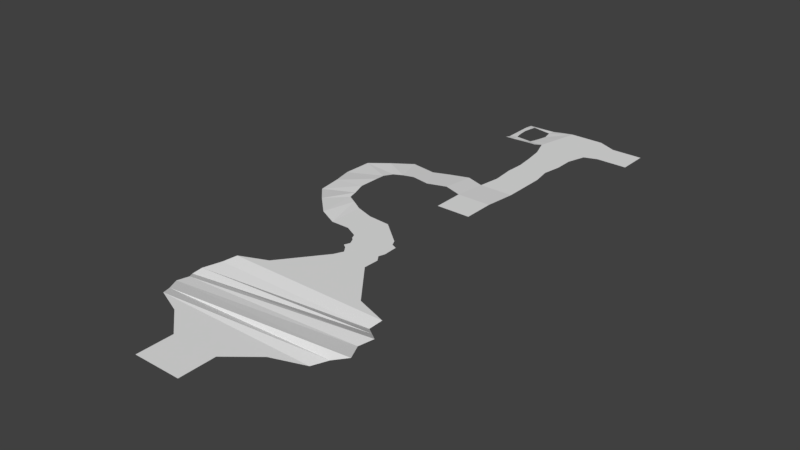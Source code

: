 # Source: lvl2-flat.blend  (saved by Blender 2.77.0; exported with 4.5.12 LTS)
import bpy
from mathutils import Matrix  # noqa: F401  (used for matrix-valued properties, if any)

bpy.ops.wm.read_factory_settings(use_empty=True)
scene = bpy.context.scene
scene.name = 'Scene'

# ---- collections
col_collection_1 = bpy.data.collections.new('Collection 1'); scene.collection.children.link(col_collection_1)

# ---- world
world_world = bpy.data.worlds.new('World'); scene.world = world_world
world_world.color = (0.05088, 0.05088, 0.05088)
world_world.use_sun_shadow = False
world_world.sun_shadow_jitter_overblur = 0.0
world_world.cycles.sampling_method = 'MANUAL'

# ---- meshes
me_plane = bpy.data.meshes.new('Plane')
me_plane.from_pydata([(-1.0, -1.0, 0.0), (1.0, -1.0, 0.0), (-1.0, 1.0, 0.0), (1.0, 1.0, 0.0), (-1.53, 0.7778, 0.0), (-1.653, 0.5556, -0.06165), (-1.838, 0.2717, -0.1233), (-1.9, 0.1111, -0.185), (-1.777, -0.04946, -0.1233), (-1.838, -0.2717, -0.1233), (-1.653, -0.5556, -0.06165), (-1.53, -0.7778, 0.0), (1.625, -0.7778, 0.0), (1.81, -0.5556, 0.06165), (2.118, -0.4566, 0.185), (1.933, -0.1111, 0.1233), (2.056, 0.1111, 0.185), (1.81, 0.3333, 0.06165), (1.563, 0.5556, -0.06165), (1.625, 0.7778, 0.0), (-0.3507, 1.829, 0.0), (-0.4756, -1.453, 0.0), (0.444, -1.453, 0.0), (-0.4756, -2.148, 0.0), (0.444, -2.148, 0.0), (0.3507, 1.829, 0.0), (-0.2676, 2.008, 0.0), (0.3614, 2.13, 0.0), (-0.3507, 2.129, 0.0), (0.2783, 2.251, 0.0), (-0.4338, 2.189, 0.0), (0.3186, 2.373, 0.0), (-0.389, 2.301, 0.0), (0.3083, 2.659, 0.0), (-0.4411, 2.412, 0.0), (0.1945, 2.709, 0.0), (-0.4932, 2.463, 0.0), (0.1424, 2.821, 0.0), (-0.535, 2.558, 0.0), (-0.3534, 3.235, 0.0), (-0.7952, 2.689, 0.0), (-0.7952, 3.268, 0.0), (-1.165, 2.689, 0.0), (-1.165, 3.391, 0.0), (-1.508, 2.827, 0.04149), (-1.398, 3.524, 0.006743), (-1.936, 3.239, 0.01936), (-1.586, 3.629, 0.006434), (-2.302, 3.63, -0.04742), (-1.627, 3.811, 0.01395), (-2.336, 4.07, -0.02785), (-1.699, 4.07, 0.03561), (-2.462, 4.5, -0.05589), (-1.641, 4.438, 0.06923), (-2.35, 4.977, 0.005765), (-1.632, 4.615, 0.06923), (-1.903, 5.153, 0.06742), (-1.533, 4.782, 0.06923), (-1.61, 5.522, 0.005765), (-1.371, 4.866, 0.06923), (-1.096, 5.446, 0.005765), (-0.7875, 5.569, 0.005765), (-0.7875, 4.871, 0.06923), (-1.157, 4.933, 0.06923), (-0.4176, 5.693, 0.005765), (-0.4176, 4.994, 0.06923), (-0.04767, 5.569, 0.005765), (-0.04767, 4.871, 0.06923), (0.6305, 5.569, 0.005765), (0.6305, 4.871, 0.06923), (-0.04767, 4.254, 0.06923), (0.6305, 4.254, 0.06923), (0.01399, 6.001, 0.005765), (0.6305, 6.001, 0.005765), (-0.02463, 6.433, 0.005765), (0.6305, 6.433, 0.005765), (-0.007102, 6.803, 0.005765), (0.5689, 6.803, 0.005765), (-0.04767, 7.172, 0.005765), (0.6305, 7.172, 0.005765), (-0.1058, 7.542, 0.005765), (0.6305, 7.542, 0.005765), (-0.2404, 7.912, 0.005765), (0.7433, 7.912, 0.005765), (-0.04767, 8.775, 0.005765), (0.6305, 8.775, 0.005765), (1.0, 8.007, 0.005765), (1.0, 8.609, 0.005765), (-0.5816, 8.013, -0.04203), (-0.5153, 8.614, -0.04203), (-0.8994, 8.007, -0.02143), (-0.8994, 8.647, -0.02143), (-0.4982, 8.761, -0.04895), (-0.4982, 8.761, -0.04895), (-0.2864, 8.844, -0.04895), (-0.8564, 8.75, -0.04895), (-0.3619, 7.84, 0.005765), (-0.5028, 7.84, 0.005765), (-0.8492, 7.813, 0.005765), (-1.056, 7.963, -0.03529), (-1.056, 8.564, -0.03529), (-1.05, 8.741, -0.04895), (-1.042, 7.805, 0.005765), (0.6699, 8.474, 0.005765), (0.7075, 8.186, 0.005765), (-0.1792, 8.186, 0.005765), (-0.115, 8.474, 0.005765), (1.0, 8.398, 0.005765), (1.0, 8.198, 0.005765), (-0.5339, 8.142, -0.04203), (-0.4695, 8.404, -0.04203), (-0.9303, 8.172, -0.02143), (-0.9463, 8.373, -0.02143), (-1.056, 8.153, -0.03529), (-1.056, 8.354, -0.03529), (1.617, 8.007, 0.005765), (1.617, 8.609, 0.005765), (1.617, 8.398, 0.005765), (1.617, 8.198, 0.005765)], [(89, 92), (92, 93)], [(4, 19, 3, 2), (0, 1, 12, 11), (11, 12, 13, 10), (10, 13, 14, 9), (9, 14, 15, 8), (8, 15, 16, 7), (7, 16, 17, 6), (6, 17, 18, 5), (5, 18, 19, 4), (2, 3, 25, 20), (1, 0, 21, 22), (22, 21, 23, 24), (20, 25, 27, 26), (26, 27, 29, 28), (28, 29, 31, 30), (30, 31, 33, 32), (32, 33, 35, 34), (34, 35, 37, 36), (36, 37, 39, 38), (38, 39, 41, 40), (40, 41, 43, 42), (42, 43, 45, 44), (44, 45, 47, 46), (46, 47, 49, 48), (48, 49, 51, 50), (50, 51, 53, 52), (52, 53, 55, 54), (54, 55, 57, 56), (56, 57, 59, 58), (58, 59, 63, 60), (60, 63, 62, 61), (62, 65, 64, 61), (65, 67, 66, 64), (67, 69, 68, 66), (67, 70, 71, 69), (68, 73, 72, 66), (73, 75, 74, 72), (75, 77, 76, 74), (77, 79, 78, 76), (79, 81, 80, 78), (81, 83, 82, 80), (103, 85, 84, 106), (103, 107, 87, 85), (105, 109, 88, 82), (84, 94, 93, 89), (91, 89, 93, 95), (88, 97, 96, 82), (98, 97, 88, 90), (98, 90, 99, 102), (91, 95, 101, 100), (112, 91, 100, 114), (90, 111, 113, 99), (111, 112, 114, 113), (84, 89, 110, 106), (106, 110, 109, 105), (83, 86, 108, 104), (104, 108, 107, 103), (83, 104, 105, 82), (104, 103, 106, 105), (107, 108, 118, 117), (87, 107, 117, 116), (108, 86, 115, 118)])
_uv = me_plane.uv_layers.new(name='UVMap')
_uv.uv.foreach_set('vector', [0.2867, 0.3556, 0.294, 0.05152, 0.314, 0.1123, 0.3094, 0.305, 0.1105, 0.3015, 0.1118, 0.1086, 0.1336, 0.04849, 0.1316, 0.3528, 0.1316, 0.3528, 0.1336, 0.04849, 0.1558, 0.03059, 0.1538, 0.3649, 0.1538, 0.3649, 0.1558, 0.03059, 0.1694, 6.672e-05, 0.1815, 0.3831, 0.1815, 0.3831, 0.1694, 6.672e-05, 0.2028, 0.01881, 0.2031, 0.3775, 0.2031, 0.3775, 0.2028, 0.01881, 0.225, 0.006903, 0.2191, 0.3901, 0.2191, 0.3901, 0.225, 0.006903, 0.2482, 0.03207, 0.2357, 0.3842, 0.2357, 0.3842, 0.2482, 0.03207, 0.2716, 0.05692, 0.2642, 0.367, 0.2642, 0.367, 0.2716, 0.05692, 0.294, 0.05152, 0.2867, 0.3556, 0.3094, 0.305, 0.314, 0.1123, 0.3924, 0.1769, 0.3907, 0.2443, 0.1118, 0.1086, 0.1105, 0.3015, 0.06715, 0.2507, 0.06774, 0.1619, 0.06774, 0.1619, 0.06715, 0.2507, 6.672e-05, 0.2502, 0.0006407, 0.1615, 0.3907, 0.2443, 0.3924, 0.1769, 0.4213, 0.1766, 0.4081, 0.2367, 0.4081, 0.2367, 0.4213, 0.1766, 0.4327, 0.185, 0.4196, 0.2447, 0.4196, 0.2447, 0.4327, 0.185, 0.4443, 0.1816, 0.4251, 0.2527, 0.4251, 0.2527, 0.4443, 0.1816, 0.4714, 0.1833, 0.4359, 0.2486, 0.4359, 0.2486, 0.4714, 0.1833, 0.4758, 0.1943, 0.4464, 0.2537, 0.4464, 0.2537, 0.4758, 0.1943, 0.4862, 0.1996, 0.451, 0.2586, 0.451, 0.2586, 0.4862, 0.1996, 0.5239, 0.2472, 0.4599, 0.2626, 0.4599, 0.2626, 0.5239, 0.2472, 0.5257, 0.2886, 0.4718, 0.2872, 0.4718, 0.2872, 0.5257, 0.2886, 0.5362, 0.3233, 0.4711, 0.3216, 0.4711, 0.3216, 0.5362, 0.3233, 0.5479, 0.3453, 0.4831, 0.3539, 0.4831, 0.3539, 0.5479, 0.3453, 0.5569, 0.363, 0.5204, 0.3942, 0.5204, 0.3942, 0.5569, 0.363, 0.5734, 0.3675, 0.5553, 0.4288, 0.5553, 0.4288, 0.5734, 0.3675, 0.5969, 0.3746, 0.5953, 0.4326, 0.5953, 0.4326, 0.5969, 0.3746, 0.6306, 0.3702, 0.6338, 0.4453, 0.6338, 0.4453, 0.6306, 0.3702, 0.6465, 0.37, 0.6772, 0.4358, 0.6772, 0.4358, 0.6465, 0.37, 0.662, 0.3617, 0.694, 0.3957, 0.694, 0.3957, 0.662, 0.3617, 0.6701, 0.3478, 0.7276, 0.3705, 0.7276, 0.3705, 0.6701, 0.3478, 0.6767, 0.3291, 0.7221, 0.3251, 0.7221, 0.3251, 0.6767, 0.3291, 0.6726, 0.2967, 0.7334, 0.2986, 0.6726, 0.2967, 0.6844, 0.2651, 0.7448, 0.267, 0.7334, 0.2986, 0.6844, 0.2651, 0.6751, 0.233, 0.7351, 0.2349, 0.7448, 0.267, 0.6751, 0.233, 0.6771, 0.1752, 0.7369, 0.1773, 0.7351, 0.2349, 0.6751, 0.233, 0.6225, 0.2311, 0.6245, 0.1733, 0.6771, 0.1752, 0.7369, 0.1773, 0.7734, 0.1786, 0.7718, 0.2306, 0.7351, 0.2349, 0.7734, 0.1786, 0.8096, 0.18, 0.808, 0.2348, 0.7718, 0.2306, 0.8096, 0.18, 0.8403, 0.1863, 0.8388, 0.234, 0.808, 0.2348, 0.8403, 0.1863, 0.8709, 0.1824, 0.8692, 0.238, 0.8388, 0.234, 0.8709, 0.1824, 0.901, 0.1835, 0.8993, 0.2434, 0.8692, 0.238, 0.901, 0.1835, 0.9312, 0.1755, 0.9289, 0.255, 0.8993, 0.2434, 0.976, 0.1836, 0.9999, 0.1881, 0.9967, 0.2423, 0.9731, 0.2454, 0.976, 0.1836, 0.9713, 0.1568, 0.9882, 0.1577, 0.9999, 0.1881, 0.9505, 0.2493, 0.948, 0.2747, 0.9396, 0.2801, 0.9289, 0.255, 0.9967, 0.2423, 0.9999, 0.2614, 0.9914, 0.2771, 0.9805, 0.2773, 0.9777, 0.304, 0.9805, 0.2773, 0.9914, 0.2771, 0.9849, 0.3022, 0.9396, 0.2801, 0.9259, 0.2757, 0.9246, 0.2649, 0.9289, 0.255, 0.9287, 0.3013, 0.9259, 0.2757, 0.9396, 0.2801, 0.9412, 0.3034, 0.9287, 0.3013, 0.9412, 0.3034, 0.9378, 0.3128, 0.9288, 0.3119, 0.9777, 0.304, 0.9849, 0.3022, 0.9835, 0.3144, 0.9724, 0.3147, 0.9605, 0.3092, 0.9777, 0.304, 0.9724, 0.3147, 0.9594, 0.3155, 0.9412, 0.3034, 0.9502, 0.3076, 0.9483, 0.3141, 0.9378, 0.3128, 0.9502, 0.3076, 0.9605, 0.3092, 0.9594, 0.3155, 0.9483, 0.3141, 0.9967, 0.2423, 0.9805, 0.2773, 0.9658, 0.2713, 0.9731, 0.2454, 0.9731, 0.2454, 0.9658, 0.2713, 0.948, 0.2747, 0.9505, 0.2493, 0.9312, 0.1755, 0.9399, 0.1552, 0.9552, 0.1559, 0.9531, 0.1794, 0.9531, 0.1794, 0.9552, 0.1559, 0.9713, 0.1568, 0.976, 0.1836, 0.9312, 0.1755, 0.9531, 0.1794, 0.9505, 0.2493, 0.9289, 0.255, 0.9531, 0.1794, 0.976, 0.1836, 0.9731, 0.2454, 0.9505, 0.2493, 0.9713, 0.1568, 0.9552, 0.1559, 0.9578, 0.1064, 0.9739, 0.1073, 0.9882, 0.1577, 0.9713, 0.1568, 0.9739, 0.1073, 0.9908, 0.1081, 0.9552, 0.1559, 0.9399, 0.1552, 0.9424, 0.1056, 0.9578, 0.1064])
me_plane.use_remesh_preserve_volume = False
me_plane.use_remesh_preserve_attributes = False
me_plane.use_mirror_vertex_groups = False
me_plane.update()

# ---- objects
ob_plane = bpy.data.objects.new('Plane', me_plane)

# ---- transforms, parenting, visibility, modifiers, constraints
ob_plane.location = (0.0, 0.0, 0.0)
ob_plane.scale = (16.22, 16.22, 16.22)
ob_plane.lineart.crease_threshold = 0.0

# ---- collection membership
col_collection_1.objects.link(ob_plane)

# ---- scene / render settings (as saved in the file)
scene.frame_start = 1; scene.frame_end = 250; scene.frame_set(1)
scene.render.engine = 'BLENDER_EEVEE_NEXT'
scene.render.resolution_percentage = 50
scene.render.dither_intensity = 0.0
scene.cycles.use_denoising = False
scene.cycles.samples = 128
scene.cycles.sampling_pattern = 'TABULATED_SOBOL'
scene.cycles.light_sampling_threshold = 0.0
scene.cycles.use_adaptive_sampling = False
scene.cycles.use_light_tree = False
scene.cycles.blur_glossy = 0.0
scene.cycles.sample_clamp_indirect = 0.0
scene.view_settings.view_transform = 'Standard'
bpy.context.view_layer.update()

# ---- added for rendering (the .blend has no active camera and no usable light): camera, sun
cam_auto = bpy.data.cameras.new('AutoCamera')
cam_auto.lens = 50.0
cam_auto.sensor_width = 36.0
cam_auto.clip_end = 3137.67
ob_auto_camera = bpy.data.objects.new('AutoCamera', cam_auto)
scene.collection.objects.link(ob_auto_camera)
ob_auto_camera.location = (175.992, -160.234, 143.028)
ob_auto_camera.rotation_euler = (1.09748, -7.21219e-08, 0.694738)
scene.camera = ob_auto_camera
light_auto_sun = bpy.data.lights.new('AutoSun', 'SUN')
light_auto_sun.energy = 3.0
light_auto_sun.angle = 0.0523599
ob_auto_sun = bpy.data.objects.new('AutoSun', light_auto_sun)
scene.collection.objects.link(ob_auto_sun)
ob_auto_sun.rotation_euler = (0.872665, 0.174533, 0.523599)
bpy.context.view_layer.update()
